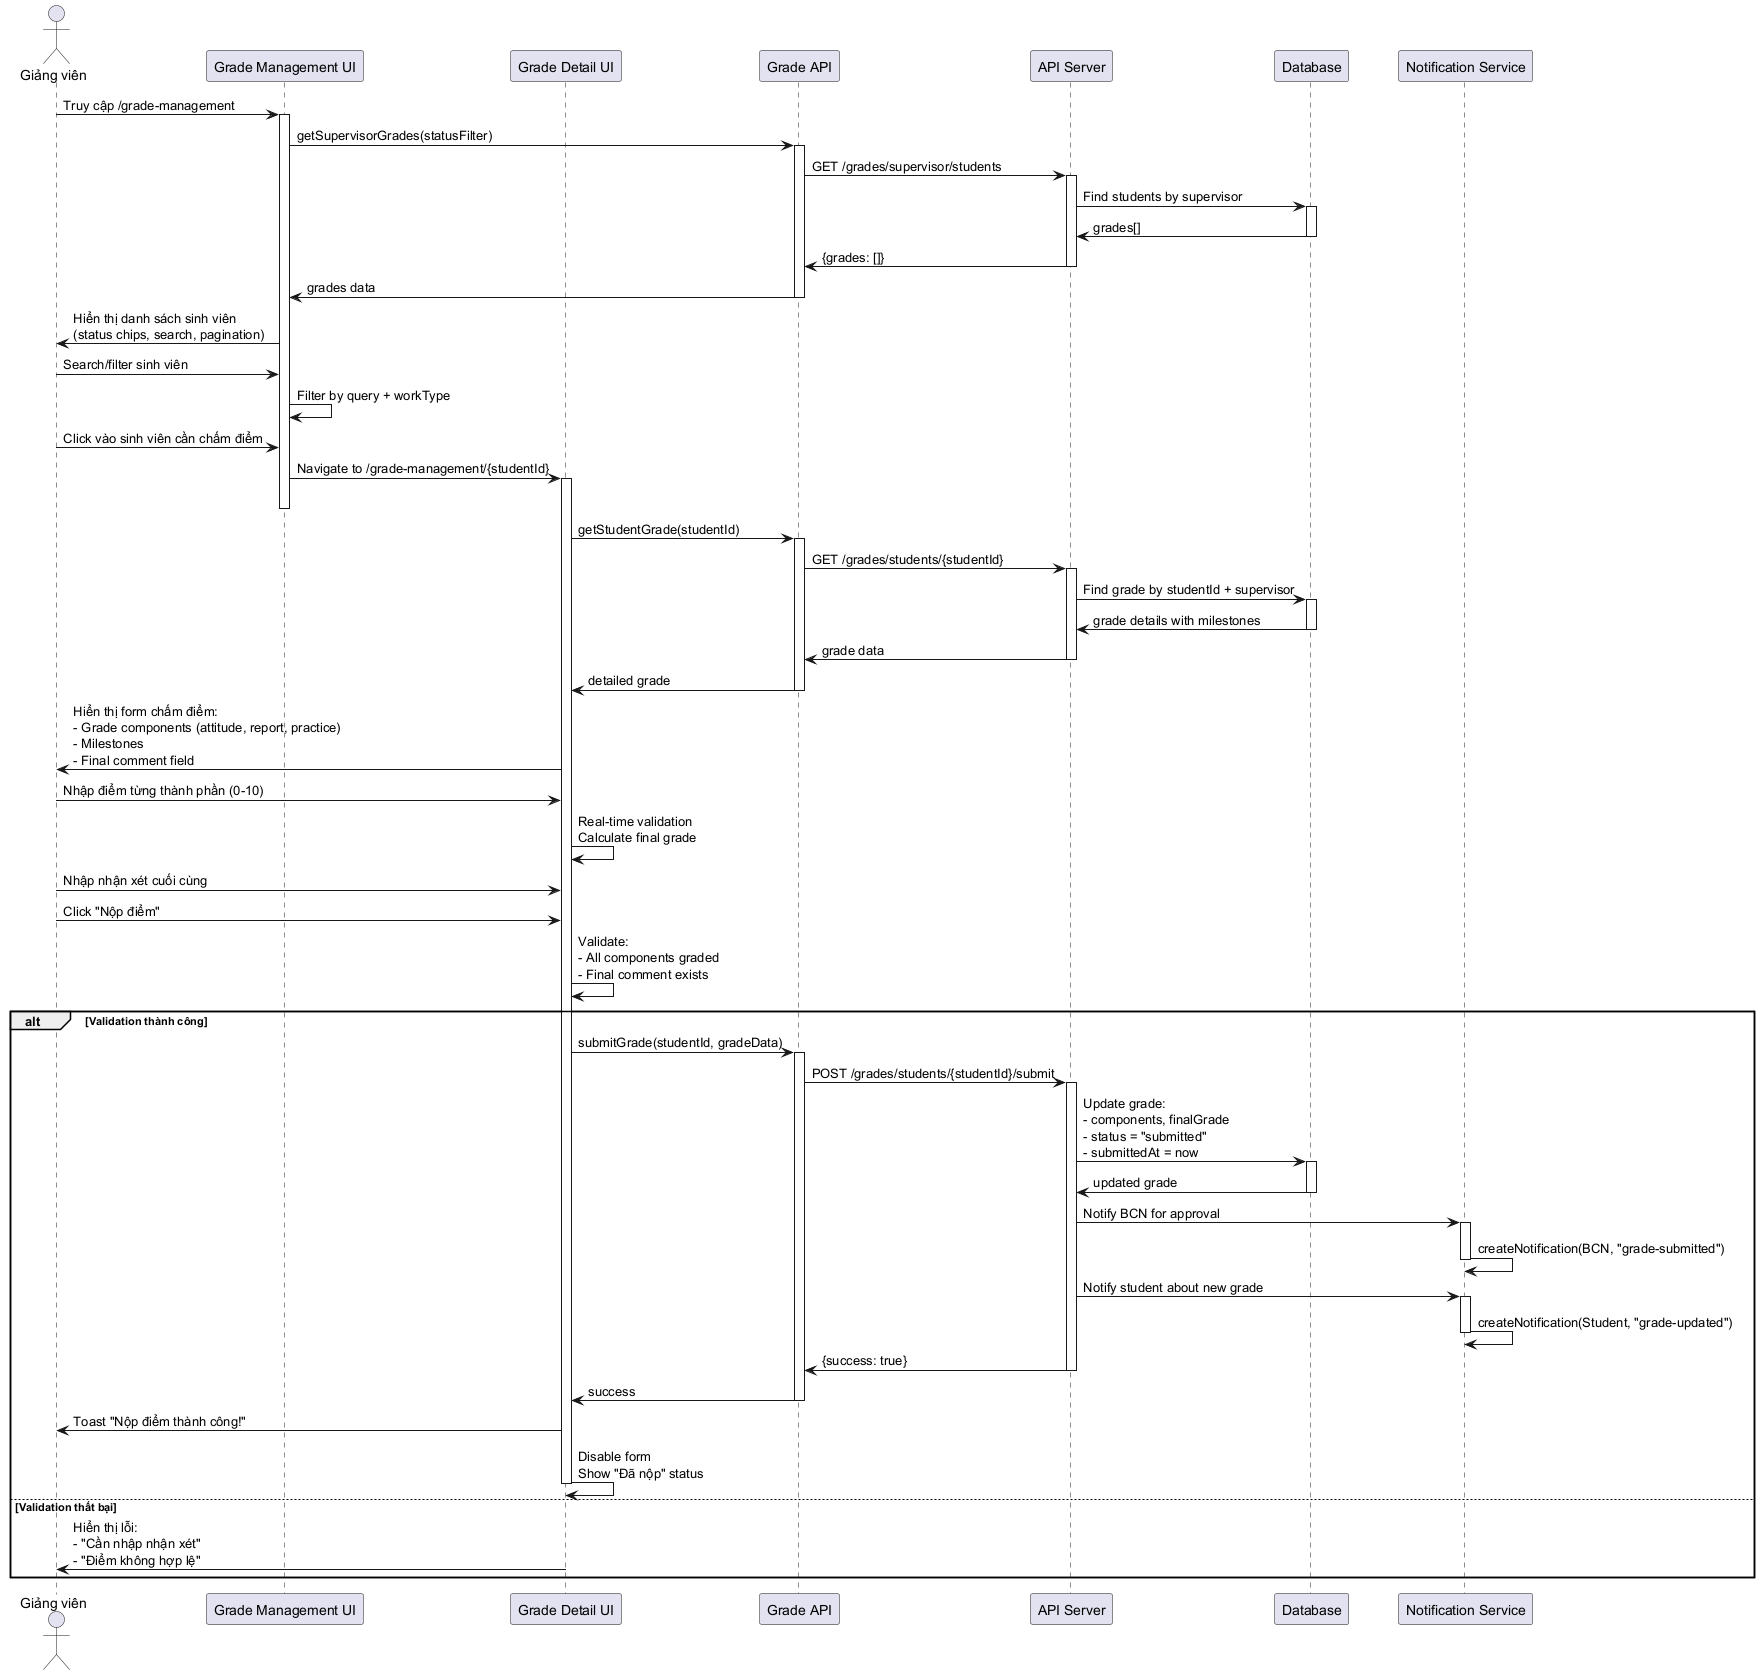

The diagram above was rendered by PlantUML. Its source (embedded in the PNG):
@startuml Sequence - Giảng viên chấm điểm sinh viên

skinparam participantPadding 20
skinparam boxPadding 10

actor "Giảng viên" as Lecturer
participant "Grade Management UI" as GradeUI
participant "Grade Detail UI" as DetailUI
participant "Grade API" as GradeAPI
participant "API Server" as API
participant "Database" as DB
participant "Notification Service" as NotifSvc

Lecturer -> GradeUI: Truy cập /grade-management
activate GradeUI

GradeUI -> GradeAPI: getSupervisorGrades(statusFilter)
activate GradeAPI

GradeAPI -> API: GET /grades/supervisor/students
activate API

API -> DB: Find students by supervisor
activate DB
DB -> API: grades[]
deactivate DB

API -> GradeAPI: {grades: []}
deactivate API

GradeAPI -> GradeUI: grades data
deactivate GradeAPI

GradeUI -> Lecturer: Hiển thị danh sách sinh viên\n(status chips, search, pagination)

Lecturer -> GradeUI: Search/filter sinh viên
GradeUI -> GradeUI: Filter by query + workType

Lecturer -> GradeUI: Click vào sinh viên cần chấm điểm

GradeUI -> DetailUI: Navigate to /grade-management/{studentId}
activate DetailUI
deactivate GradeUI

DetailUI -> GradeAPI: getStudentGrade(studentId)
activate GradeAPI

GradeAPI -> API: GET /grades/students/{studentId}
activate API

API -> DB: Find grade by studentId + supervisor
activate DB
DB -> API: grade details with milestones
deactivate DB

API -> GradeAPI: grade data
deactivate API

GradeAPI -> DetailUI: detailed grade
deactivate GradeAPI

DetailUI -> Lecturer: Hiển thị form chấm điểm:\n- Grade components (attitude, report, practice)\n- Milestones\n- Final comment field

Lecturer -> DetailUI: Nhập điểm từng thành phần (0-10)
DetailUI -> DetailUI: Real-time validation\nCalculate final grade

Lecturer -> DetailUI: Nhập nhận xét cuối cùng
Lecturer -> DetailUI: Click "Nộp điểm"

DetailUI -> DetailUI: Validate:\n- All components graded\n- Final comment exists

alt Validation thành công
    DetailUI -> GradeAPI: submitGrade(studentId, gradeData)
    activate GradeAPI
    
    GradeAPI -> API: POST /grades/students/{studentId}/submit
    activate API
    
    API -> DB: Update grade:\n- components, finalGrade\n- status = "submitted"\n- submittedAt = now
    activate DB
    DB -> API: updated grade
    deactivate DB
    
    API -> NotifSvc: Notify BCN for approval
    activate NotifSvc
    NotifSvc -> NotifSvc: createNotification(BCN, "grade-submitted")
    deactivate NotifSvc
    
    API -> NotifSvc: Notify student about new grade
    activate NotifSvc
    NotifSvc -> NotifSvc: createNotification(Student, "grade-updated")
    deactivate NotifSvc
    
    API -> GradeAPI: {success: true}
    deactivate API
    
    GradeAPI -> DetailUI: success
    deactivate GradeAPI
    
    DetailUI -> Lecturer: Toast "Nộp điểm thành công!"
    DetailUI -> DetailUI: Disable form\nShow "Đã nộp" status
    deactivate DetailUI
    
else Validation thất bại
    DetailUI -> Lecturer: Hiển thị lỗi:\n- "Cần nhập nhận xét"\n- "Điểm không hợp lệ"
    deactivate DetailUI
end

@enduml